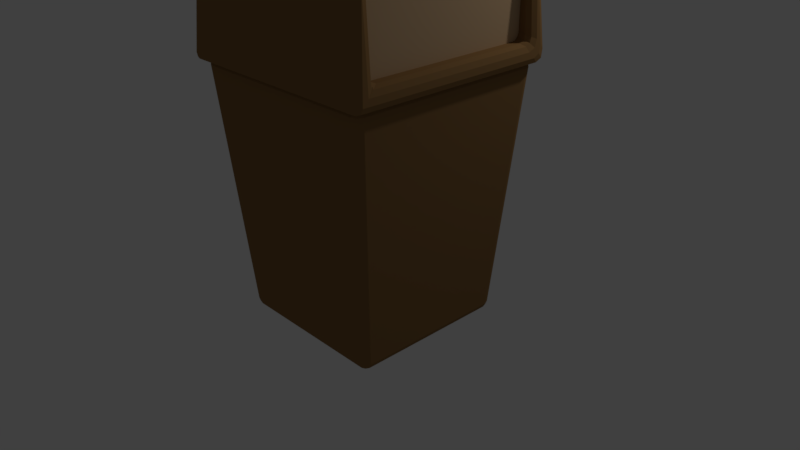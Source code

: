 # Source: bin_recycle.blend  (saved by Blender 2.79.0; exported with 4.5.12 LTS)
import bpy
from mathutils import Matrix  # noqa: F401  (used for matrix-valued properties, if any)

bpy.ops.wm.read_factory_settings(use_empty=True)
scene = bpy.context.scene
scene.name = 'Scene'

# ---- collections
col_collection_1 = bpy.data.collections.new('Collection 1'); scene.collection.children.link(col_collection_1)

# ---- materials (node trees are filled in below, after node groups)
mat_material_002 = bpy.data.materials.new('Material.002')
mat_material_002.alpha_threshold = 0.0
mat_material_002.use_transparent_shadow = False
mat_material_002.diffuse_color = (0.5926, 0.4021, 0.2306, 1.0)
mat_material_002.roughness = 0.5
mat_material_001 = bpy.data.materials.new('Material.001')
mat_material_001.alpha_threshold = 0.0
mat_material_001.use_transparent_shadow = False
mat_material_001.diffuse_color = (0.2738, 0.1518, 0.05835, 1.0)
mat_material_001.roughness = 0.5

# ---- material node trees

# ---- world
world_world = bpy.data.worlds.new('World'); scene.world = world_world
world_world.color = (0.05088, 0.05088, 0.05088)
world_world.use_sun_shadow = False
world_world.sun_shadow_jitter_overblur = 0.0
world_world.cycles.sampling_method = 'MANUAL'

# ---- cameras
cam_camera = bpy.data.cameras.new('Camera')
cam_camera.clip_end = 100.0
cam_camera.lens = 35.0
cam_camera.sensor_width = 32.0
cam_camera.sensor_height = 18.0
cam_camera.ortho_scale = 7.314
cam_camera.dof.focus_distance = 0.0
cam_camera.dof.aperture_fstop = 128.0

# ---- lights
light_lamp = bpy.data.lights.new('Lamp', 'POINT')
light_lamp.transmission_factor = 0.0
light_lamp.cutoff_distance = 30.0
light_lamp.energy = 100.0
light_lamp.shadow_buffer_clip_start = 1.001
light_lamp.shadow_soft_size = 0.1
light_lamp.shadow_maximum_resolution = 0.006
light_lamp.use_absolute_resolution = True

# ---- meshes
me_cube_002 = bpy.data.meshes.new('Cube.002')
me_cube_002.from_pydata([(-0.4299, -0.8084, 0.2501), (-0.4299, -0.8084, 1.0), (-0.4299, 0.95, 0.2501), (-0.4299, 0.95, 1.0), (-0.4898, 0.95, 0.2501), (-0.5436, 0.95, 1.0), (-0.5436, -0.8084, 1.0), (-0.4898, -0.8084, 0.2501), (-0.4898, 0.7847, 0.2501), (-0.5436, -0.6058, 1.0)], [], [(2, 3, 1, 0), (0, 1, 6, 7), (3, 5, 9, 6, 1), (7, 8, 4, 2, 0), (5, 4, 8, 7, 6, 9), (4, 5, 3, 2)])
_uv = me_cube_002.uv_layers.new(name='UVMap')
_uv.uv.foreach_set('vector', [0.9999, 6.53e-05, 0.9999, 0.4265, 6.53e-05, 0.4265, 6.53e-05, 6.557e-05, 0.0, 0.0, 0.0, 0.0, 0.0, 0.0, 0.0, 0.0, 0.0, 0.0, 0.0, 0.0, 0.0, 0.0, 0.0, 0.0, 0.0, 0.0, 0.0, 0.0, 0.0, 0.0, 0.0, 0.0, 0.0, 0.0, 0.0, 0.0, 0.0, 0.0, 0.0, 0.0, 0.0, 0.0, 0.0, 0.0, 0.0, 0.0, 0.0, 0.0, 0.0, 0.0, 0.0, 0.0, 0.0, 0.0, 0.0, 0.0])
me_cube_002.materials.append(mat_material_002)
me_cube_002.use_remesh_preserve_volume = False
me_cube_002.use_remesh_preserve_attributes = False
me_cube_002.use_mirror_vertex_groups = False
me_cube_002.update()
me_cube_001 = bpy.data.meshes.new('Cube.001')
me_cube_001.from_pydata([(0.8223, -0.1191, 2.091), (0.7685, -0.1191, 2.841), (0.7685, -1.877, 2.841), (0.8223, -1.877, 2.091), (0.8223, -0.2844, 2.091), (0.7685, -1.675, 2.841), (-0.1001, -1.81, -0.5729), (-0.2899, -2.0, 1.925), (-0.1001, -0.1898, -0.5729), (-0.2899, -3.815e-06, 1.925), (1.52, -1.81, -0.5729), (1.71, -2.0, 1.925), (1.52, -0.1898, -0.5729), (1.71, -3.815e-06, 1.925), (-0.3704, -2.08, 1.894), (-0.2899, -2.0, 3.016), (-0.3704, 0.08045, 1.894), (-0.2899, -3.815e-06, 3.016), (1.791, -2.08, 1.894), (1.71, -2.0, 3.016), (1.791, 0.08045, 1.894), (1.71, -3.815e-06, 3.016), (1.723, -0.1191, 2.841), (1.723, -1.877, 2.841), (1.776, -1.877, 2.091), (1.776, -0.1191, 2.091)], [], [(3, 24, 25, 0, 4), (1, 5, 2, 3, 4, 0), (0, 25, 22, 1), (6, 7, 9, 8), (8, 9, 13, 12), (12, 13, 11, 10), (10, 11, 7, 6), (8, 12, 10, 6), (13, 9, 7, 11), (14, 15, 17, 16), (16, 17, 21, 20), (20, 25, 24, 23, 19, 18), (18, 19, 15, 14), (16, 20, 18, 14), (21, 17, 15, 19), (23, 2, 5, 1, 22), (24, 3, 2, 23), (19, 23, 22, 25, 20, 21)])
me_cube_001.materials.append(mat_material_001)
me_cube_001.use_remesh_preserve_volume = False
me_cube_001.use_remesh_preserve_attributes = False
me_cube_001.use_mirror_vertex_groups = False
me_cube_001.update()

# ---- objects
ob_cube_001 = bpy.data.objects.new('Cube.001', me_cube_002)
ob_cube = bpy.data.objects.new('Cube', me_cube_001)
ob_lamp = bpy.data.objects.new('Lamp', light_lamp)
ob_camera = bpy.data.objects.new('Camera', cam_camera)

# ---- transforms, parenting, visibility, modifiers, constraints
ob_cube_001.location = (3.255, -1.693, 3.188)
ob_cube_001.lineart.crease_threshold = 0.0
ob_cube.location = (1.197, -0.624, 1.348)
ob_cube.lineart.crease_threshold = 0.0
_m = ob_cube.modifiers.new('Bevel', 'BEVEL')
_m.segments = 2
_m.limit_method = 'NONE'
_m.spread = 0.0
ob_lamp.location = (4.076, 1.005, 5.904)
ob_lamp.rotation_euler = (0.6503, 0.05522, 1.866)
ob_lamp.lock_rotations_4d = False
ob_lamp.empty_display_type = 'ARROWS'
ob_lamp.color = (0.0, 0.0, 0.0, 0.0)
ob_lamp.lineart.crease_threshold = 0.0
ob_camera.location = (7.481, -6.508, 5.344)
ob_camera.rotation_euler = (1.109, 0.0, 0.8149)
ob_camera.lock_rotations_4d = False
ob_camera.empty_display_type = 'ARROWS'
ob_camera.color = (0.0, 0.0, 0.0, 0.0)
ob_camera.display_type = 'WIRE'
ob_camera.lineart.crease_threshold = 0.0

# ---- collection membership
col_collection_1.objects.link(ob_cube_001)
col_collection_1.objects.link(ob_cube)
col_collection_1.objects.link(ob_lamp)
col_collection_1.objects.link(ob_camera)

# ---- scene / render settings (as saved in the file)
scene.camera = ob_camera
scene.frame_start = 1; scene.frame_end = 250; scene.frame_set(14)
scene.render.engine = 'BLENDER_EEVEE_NEXT'
scene.render.resolution_percentage = 50
scene.render.dither_intensity = 0.0
scene.cycles.use_denoising = False
scene.cycles.samples = 128
scene.cycles.sampling_pattern = 'TABULATED_SOBOL'
scene.cycles.use_adaptive_sampling = False
scene.cycles.use_light_tree = False
scene.cycles.blur_glossy = 0.0
scene.cycles.sample_clamp_indirect = 0.0
scene.view_settings.view_transform = 'Standard'
bpy.context.view_layer.update()

